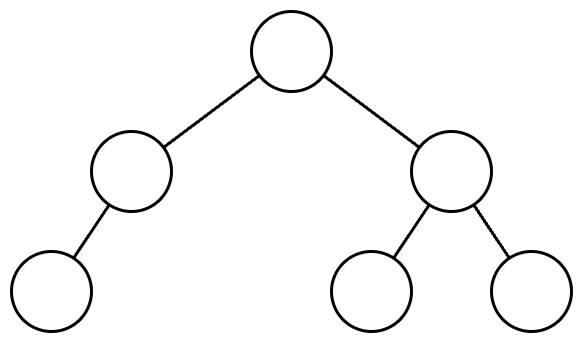

The diagram above was exported from draw.io. Its source (the exported page's mxGraphModel, read from the mxfile embedded in the PNG):
<mxGraphModel dx="2893" dy="1129" grid="1" gridSize="10" guides="1" tooltips="1" connect="1" arrows="1" fold="1" page="1" pageScale="1" pageWidth="827" pageHeight="1169" math="0" shadow="0">
  <root>
    <mxCell id="0" />
    <mxCell id="1" parent="0" />
    <mxCell id="rDfGVCiWiFidmiALbcDQ-2" value="" style="ellipse;whiteSpace=wrap;html=1;aspect=fixed;strokeWidth=3;fontSize=40;fontStyle=1" vertex="1" parent="1">
      <mxGeometry x="240" y="200" width="80" height="80" as="geometry" />
    </mxCell>
    <mxCell id="rDfGVCiWiFidmiALbcDQ-3" value="" style="ellipse;whiteSpace=wrap;html=1;aspect=fixed;strokeWidth=3;fontSize=40;fontStyle=1" vertex="1" parent="1">
      <mxGeometry x="80" y="320" width="80" height="80" as="geometry" />
    </mxCell>
    <mxCell id="rDfGVCiWiFidmiALbcDQ-5" value="" style="ellipse;whiteSpace=wrap;html=1;aspect=fixed;strokeWidth=3;fontSize=40;fontStyle=1" vertex="1" parent="1">
      <mxGeometry x="400" y="320" width="80" height="80" as="geometry" />
    </mxCell>
    <mxCell id="rDfGVCiWiFidmiALbcDQ-6" value="" style="endArrow=none;html=1;rounded=0;strokeWidth=3;" edge="1" parent="1" source="rDfGVCiWiFidmiALbcDQ-3" target="rDfGVCiWiFidmiALbcDQ-2">
      <mxGeometry width="50" height="50" relative="1" as="geometry">
        <mxPoint x="350" y="530" as="sourcePoint" />
        <mxPoint x="400" y="480" as="targetPoint" />
      </mxGeometry>
    </mxCell>
    <mxCell id="rDfGVCiWiFidmiALbcDQ-9" value="" style="endArrow=none;html=1;rounded=0;strokeWidth=3;" edge="1" parent="1" source="rDfGVCiWiFidmiALbcDQ-5" target="rDfGVCiWiFidmiALbcDQ-2">
      <mxGeometry width="50" height="50" relative="1" as="geometry">
        <mxPoint x="185.7770876399968" y="332.1114561800016" as="sourcePoint" />
        <mxPoint x="274.2229123600032" y="287.8885438199984" as="targetPoint" />
      </mxGeometry>
    </mxCell>
    <mxCell id="rDfGVCiWiFidmiALbcDQ-11" value="" style="ellipse;whiteSpace=wrap;html=1;aspect=fixed;strokeWidth=3;fontSize=40;fontStyle=1" vertex="1" parent="1">
      <mxGeometry y="440" width="80" height="80" as="geometry" />
    </mxCell>
    <mxCell id="rDfGVCiWiFidmiALbcDQ-12" value="" style="endArrow=none;html=1;rounded=0;strokeWidth=3;" edge="1" parent="1" source="rDfGVCiWiFidmiALbcDQ-11" target="rDfGVCiWiFidmiALbcDQ-3">
      <mxGeometry width="50" height="50" relative="1" as="geometry">
        <mxPoint x="137.86153976908005" y="483.37846351124404" as="sourcePoint" />
        <mxPoint x="102.14800784900942" y="430.0020117735137" as="targetPoint" />
      </mxGeometry>
    </mxCell>
    <mxCell id="rDfGVCiWiFidmiALbcDQ-13" value="" style="ellipse;whiteSpace=wrap;html=1;aspect=fixed;strokeWidth=3;fontSize=40;fontStyle=1" vertex="1" parent="1">
      <mxGeometry x="320" y="440" width="80" height="80" as="geometry" />
    </mxCell>
    <mxCell id="rDfGVCiWiFidmiALbcDQ-14" value="" style="endArrow=none;html=1;rounded=0;strokeWidth=3;" edge="1" parent="1" source="rDfGVCiWiFidmiALbcDQ-13" target="rDfGVCiWiFidmiALbcDQ-5">
      <mxGeometry width="50" height="50" relative="1" as="geometry">
        <mxPoint x="457.8615397690801" y="483.37846351124404" as="sourcePoint" />
        <mxPoint x="417.8119921509906" y="393.28201177351366" as="targetPoint" />
      </mxGeometry>
    </mxCell>
    <mxCell id="rDfGVCiWiFidmiALbcDQ-15" value="" style="ellipse;whiteSpace=wrap;html=1;aspect=fixed;strokeWidth=3;fontSize=40;fontStyle=1" vertex="1" parent="1">
      <mxGeometry x="480" y="440" width="80" height="80" as="geometry" />
    </mxCell>
    <mxCell id="rDfGVCiWiFidmiALbcDQ-16" value="" style="endArrow=none;html=1;rounded=0;strokeWidth=3;" edge="1" parent="1" source="rDfGVCiWiFidmiALbcDQ-15" target="rDfGVCiWiFidmiALbcDQ-5">
      <mxGeometry width="50" height="50" relative="1" as="geometry">
        <mxPoint x="617.8615397690801" y="483.37846351124404" as="sourcePoint" />
        <mxPoint x="577.8119921509906" y="393.28201177351366" as="targetPoint" />
      </mxGeometry>
    </mxCell>
  </root>
</mxGraphModel>